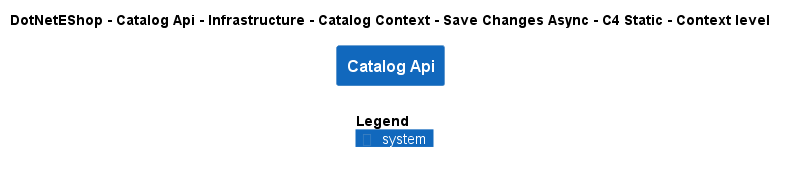

The diagram above was rendered by PlantUML. Its source (embedded in the PNG):
@startuml
!include ..\..\..\..\..\..\..\..\..\.c4s\C4_Context.puml

AddElementTag("c4interflow:lifecycle:new", $bgColor=green, $fontColor=#ffffff, $borderColor=green, $shadowing="False")
AddElementTag("c4interflow:lifecycle:changed", $bgColor=orange, $fontColor=#ffffff, $borderColor=orange, $shadowing="False")
AddElementTag("c4interflow:lifecycle:removed", $bgColor=red, $fontColor=#ffffff, $borderColor=red, $shadowing="False")

AddRelTag("c4interflow:lifecycle:new", $textColor=green, $lineColor=green)
AddRelTag("c4interflow:lifecycle:changed", $textColor=orange, $lineColor=orange)
AddRelTag("c4interflow:lifecycle:removed", $textColor=red, $lineColor=red)

SHOW_PERSON_PORTRAIT()
LAYOUT_TOP_DOWN()

skinparam linetype polyline

title DotNetEShop - Catalog Api - Infrastructure - Catalog Context - Save Changes Async - C4 Static - Context level

System(DotNetEShop.SoftwareSystems.CatalogApi, "Catalog Api", "")



SHOW_LEGEND()
@enduml